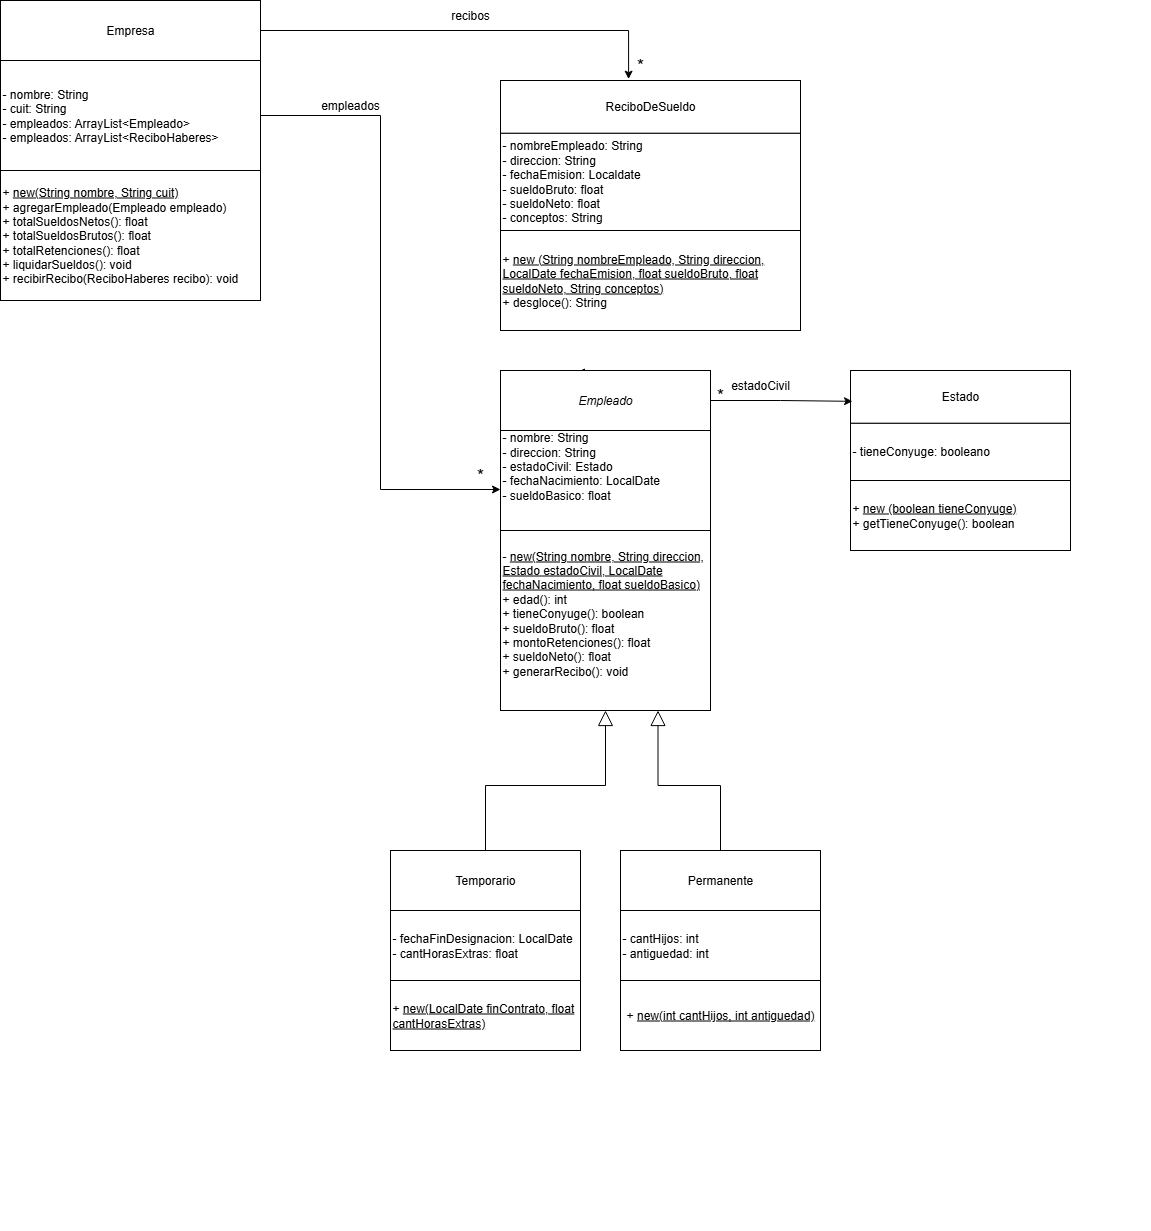

The diagram above was exported from draw.io. Its source (the exported page's mxGraphModel, read from the mxfile embedded in the PNG):
<mxGraphModel dx="1573" dy="1656" grid="1" gridSize="10" guides="1" tooltips="1" connect="1" arrows="1" fold="1" page="1" pageScale="1" pageWidth="827" pageHeight="1169" math="0" shadow="0">
  <root>
    <mxCell id="0" />
    <mxCell id="1" parent="0" />
    <mxCell id="VPY0M5oiPGhUkMEPeXPx-1" value="" style="group" parent="1" vertex="1" connectable="0">
      <mxGeometry x="280" y="-250" width="210" height="409" as="geometry" />
    </mxCell>
    <mxCell id="VPY0M5oiPGhUkMEPeXPx-2" value="- nombre: String&lt;div&gt;- direccion: String&lt;/div&gt;&lt;div&gt;- estadoCivil: Estado&lt;/div&gt;&lt;div&gt;- fechaNacimiento: LocalDate&lt;/div&gt;&lt;div&gt;- sueldoBasico: float&lt;/div&gt;&lt;div&gt;&lt;br&gt;&lt;/div&gt;&lt;div&gt;&lt;br&gt;&lt;/div&gt;" style="whiteSpace=wrap;html=1;align=left;" parent="VPY0M5oiPGhUkMEPeXPx-1" vertex="1">
      <mxGeometry y="49" width="210" height="101" as="geometry" />
    </mxCell>
    <mxCell id="VPY0M5oiPGhUkMEPeXPx-3" value="- &lt;u&gt;new(String nombre, String direccion, Estado estadoCivil, LocalDate fechaNacimiento, float sueldoBasico)&lt;/u&gt;&amp;nbsp;&lt;div&gt;+ edad(): int&lt;/div&gt;&lt;div&gt;+ tieneConyuge(): boolean&lt;br&gt;&lt;div&gt;+ sueldoBruto(): float&lt;/div&gt;&lt;div&gt;+ montoRetenciones(): float&lt;/div&gt;&lt;div&gt;+ sueldoNeto(): float&lt;/div&gt;&lt;/div&gt;&lt;div&gt;+ generarRecibo(): void&lt;/div&gt;&lt;div&gt;&lt;br&gt;&lt;/div&gt;" style="whiteSpace=wrap;html=1;align=left;" parent="VPY0M5oiPGhUkMEPeXPx-1" vertex="1">
      <mxGeometry y="150" width="210" height="180" as="geometry" />
    </mxCell>
    <mxCell id="VPY0M5oiPGhUkMEPeXPx-4" style="edgeStyle=orthogonalEdgeStyle;rounded=0;orthogonalLoop=1;jettySize=auto;html=1;exitX=0.5;exitY=0;exitDx=0;exitDy=0;strokeWidth=1;endSize=2;startSize=3;" parent="VPY0M5oiPGhUkMEPeXPx-1" source="VPY0M5oiPGhUkMEPeXPx-5" edge="1">
      <mxGeometry relative="1" as="geometry">
        <mxPoint x="80.10344827586209" y="-10.068965517241395" as="targetPoint" />
      </mxGeometry>
    </mxCell>
    <mxCell id="VPY0M5oiPGhUkMEPeXPx-5" value="&lt;i&gt;Empleado&lt;/i&gt;" style="rounded=0;whiteSpace=wrap;html=1;" parent="VPY0M5oiPGhUkMEPeXPx-1" vertex="1">
      <mxGeometry y="-10" width="210" height="60" as="geometry" />
    </mxCell>
    <mxCell id="VPY0M5oiPGhUkMEPeXPx-6" value="EMPLEADO" style="group" parent="1" vertex="1" connectable="0">
      <mxGeometry x="400" y="220" width="200" height="340" as="geometry" />
    </mxCell>
    <mxCell id="VPY0M5oiPGhUkMEPeXPx-7" value="Permanente" style="rounded=0;whiteSpace=wrap;html=1;" parent="VPY0M5oiPGhUkMEPeXPx-6" vertex="1">
      <mxGeometry width="200" height="60" as="geometry" />
    </mxCell>
    <mxCell id="VPY0M5oiPGhUkMEPeXPx-8" value="&lt;div&gt;- cantHijos: int&lt;/div&gt;&lt;div&gt;- antiguedad: int&lt;/div&gt;" style="whiteSpace=wrap;html=1;align=left;" parent="VPY0M5oiPGhUkMEPeXPx-6" vertex="1">
      <mxGeometry y="60" width="200" height="70" as="geometry" />
    </mxCell>
    <mxCell id="VPY0M5oiPGhUkMEPeXPx-9" value="&lt;span style=&quot;text-align: left;&quot;&gt;+ &lt;u&gt;new(int cantHijos, int antiguedad)&lt;/u&gt;&lt;/span&gt;" style="whiteSpace=wrap;html=1;" parent="VPY0M5oiPGhUkMEPeXPx-6" vertex="1">
      <mxGeometry y="130" width="200" height="70" as="geometry" />
    </mxCell>
    <mxCell id="VPY0M5oiPGhUkMEPeXPx-10" value="" style="group" parent="1" vertex="1" connectable="0">
      <mxGeometry x="170" y="220" width="190" height="380" as="geometry" />
    </mxCell>
    <mxCell id="VPY0M5oiPGhUkMEPeXPx-11" value="Temporario" style="rounded=0;whiteSpace=wrap;html=1;" parent="VPY0M5oiPGhUkMEPeXPx-10" vertex="1">
      <mxGeometry width="190" height="60" as="geometry" />
    </mxCell>
    <mxCell id="VPY0M5oiPGhUkMEPeXPx-12" value="&lt;div&gt;- fechaFinDesignacion: LocalDate&lt;/div&gt;&lt;div&gt;- cantHorasExtras: float&lt;/div&gt;" style="whiteSpace=wrap;html=1;align=left;" parent="VPY0M5oiPGhUkMEPeXPx-10" vertex="1">
      <mxGeometry y="60" width="190" height="70" as="geometry" />
    </mxCell>
    <mxCell id="VPY0M5oiPGhUkMEPeXPx-13" value="+ &lt;u&gt;new(LocalDate finContrato, float cantHorasExtras)&lt;/u&gt;" style="whiteSpace=wrap;html=1;align=left;" parent="VPY0M5oiPGhUkMEPeXPx-10" vertex="1">
      <mxGeometry y="130" width="190" height="70" as="geometry" />
    </mxCell>
    <mxCell id="VPY0M5oiPGhUkMEPeXPx-19" style="edgeStyle=orthogonalEdgeStyle;rounded=0;orthogonalLoop=1;jettySize=auto;html=1;entryX=0;entryY=0.594;entryDx=0;entryDy=0;entryPerimeter=0;" parent="1" source="VPY0M5oiPGhUkMEPeXPx-15" target="VPY0M5oiPGhUkMEPeXPx-2" edge="1">
      <mxGeometry relative="1" as="geometry" />
    </mxCell>
    <mxCell id="VPY0M5oiPGhUkMEPeXPx-24" value="" style="group" parent="1" vertex="1" connectable="0">
      <mxGeometry x="280" y="-550" width="300" height="240" as="geometry" />
    </mxCell>
    <mxCell id="VPY0M5oiPGhUkMEPeXPx-25" value="&lt;div&gt;- nombreEmpleado: String&lt;/div&gt;&lt;div&gt;- direccion: String&lt;/div&gt;&lt;div&gt;- fechaEmision: Localdate&lt;/div&gt;&lt;div&gt;- sueldoBruto: float&lt;/div&gt;&lt;div&gt;- sueldoNeto: float&lt;/div&gt;&lt;div&gt;- conceptos: String&lt;/div&gt;" style="whiteSpace=wrap;html=1;align=left;verticalAlign=middle;" parent="VPY0M5oiPGhUkMEPeXPx-24" vertex="1">
      <mxGeometry y="52.68" width="300" height="97.32" as="geometry" />
    </mxCell>
    <mxCell id="VPY0M5oiPGhUkMEPeXPx-26" value="+ &lt;u&gt;new&amp;nbsp;&lt;span style=&quot;background-color: transparent;&quot;&gt;(String nombreEmpleado, String direccion, LocalDate fechaEmision, float sueldoBruto, float sueldoNeto,&amp;nbsp;&lt;/span&gt;&lt;span style=&quot;background-color: transparent; color: light-dark(rgb(0, 0, 0), rgb(255, 255, 255));&quot;&gt;String conceptos)&lt;/span&gt;&lt;/u&gt;&lt;div&gt;+ desgloce(): String&lt;/div&gt;" style="whiteSpace=wrap;html=1;align=left;" parent="VPY0M5oiPGhUkMEPeXPx-24" vertex="1">
      <mxGeometry y="150" width="300" height="100" as="geometry" />
    </mxCell>
    <mxCell id="VPY0M5oiPGhUkMEPeXPx-27" value="ReciboDeSueldo" style="rounded=0;whiteSpace=wrap;html=1;" parent="VPY0M5oiPGhUkMEPeXPx-24" vertex="1">
      <mxGeometry width="300" height="52.68" as="geometry" />
    </mxCell>
    <mxCell id="VPY0M5oiPGhUkMEPeXPx-77" value="&lt;font style=&quot;font-size: 18px;&quot;&gt;*&lt;/font&gt;" style="text;html=1;align=center;verticalAlign=middle;whiteSpace=wrap;rounded=0;" parent="1" vertex="1">
      <mxGeometry x="230" y="-170" width="60" height="30" as="geometry" />
    </mxCell>
    <mxCell id="VPY0M5oiPGhUkMEPeXPx-78" value="&lt;font style=&quot;font-size: 18px;&quot;&gt;*&lt;/font&gt;" style="text;html=1;align=center;verticalAlign=middle;whiteSpace=wrap;rounded=0;" parent="1" vertex="1">
      <mxGeometry x="390" y="-580" width="60" height="30" as="geometry" />
    </mxCell>
    <mxCell id="VPY0M5oiPGhUkMEPeXPx-79" style="edgeStyle=orthogonalEdgeStyle;rounded=0;orthogonalLoop=1;jettySize=auto;html=1;entryX=0.427;entryY=-0.026;entryDx=0;entryDy=0;entryPerimeter=0;" parent="1" source="VPY0M5oiPGhUkMEPeXPx-17" target="VPY0M5oiPGhUkMEPeXPx-27" edge="1">
      <mxGeometry relative="1" as="geometry" />
    </mxCell>
    <mxCell id="VPY0M5oiPGhUkMEPeXPx-83" style="edgeStyle=orthogonalEdgeStyle;rounded=0;orthogonalLoop=1;jettySize=auto;html=1;endArrow=block;endFill=0;startSize=13;endSize=13;" parent="1" source="VPY0M5oiPGhUkMEPeXPx-11" target="VPY0M5oiPGhUkMEPeXPx-3" edge="1">
      <mxGeometry relative="1" as="geometry" />
    </mxCell>
    <mxCell id="VPY0M5oiPGhUkMEPeXPx-85" style="edgeStyle=orthogonalEdgeStyle;rounded=0;orthogonalLoop=1;jettySize=auto;html=1;entryX=0.75;entryY=1;entryDx=0;entryDy=0;endArrow=block;endFill=0;strokeWidth=1;endSize=13;startSize=13;" parent="1" source="VPY0M5oiPGhUkMEPeXPx-7" target="VPY0M5oiPGhUkMEPeXPx-3" edge="1">
      <mxGeometry relative="1" as="geometry" />
    </mxCell>
    <mxCell id="VPY0M5oiPGhUkMEPeXPx-86" value="" style="group" parent="1" vertex="1" connectable="0">
      <mxGeometry x="-220" y="-630" width="260" height="360" as="geometry" />
    </mxCell>
    <mxCell id="VPY0M5oiPGhUkMEPeXPx-15" value="&lt;div&gt;- nombre: String&lt;/div&gt;&lt;div&gt;- cuit: String&lt;/div&gt;- empleados: ArrayList&amp;lt;Empleado&amp;gt;&lt;div&gt;-&amp;nbsp;&lt;span style=&quot;background-color: transparent; color: light-dark(rgb(0, 0, 0), rgb(255, 255, 255));&quot;&gt;empleados: ArrayList&amp;lt;ReciboHaberes&amp;gt;&lt;/span&gt;&lt;/div&gt;" style="whiteSpace=wrap;html=1;align=left;" parent="VPY0M5oiPGhUkMEPeXPx-86" vertex="1">
      <mxGeometry y="60" width="260" height="110" as="geometry" />
    </mxCell>
    <mxCell id="VPY0M5oiPGhUkMEPeXPx-16" value="+ &lt;u&gt;new(String nombre, String cuit)&lt;/u&gt;&lt;div&gt;+ agregarEmpleado(Empleado empleado)&lt;/div&gt;&lt;div&gt;+ totalSueldosNetos(): float&lt;/div&gt;&lt;div&gt;+ totalSueldosBrutos(): float&lt;/div&gt;&lt;div&gt;+ totalRetenciones(): float&lt;/div&gt;&lt;div&gt;+ liquidarSueldos(): void&lt;/div&gt;&lt;div&gt;+ recibirRecibo(ReciboHaberes recibo): void&lt;/div&gt;" style="whiteSpace=wrap;html=1;align=left;" parent="VPY0M5oiPGhUkMEPeXPx-86" vertex="1">
      <mxGeometry y="170" width="260" height="130" as="geometry" />
    </mxCell>
    <mxCell id="VPY0M5oiPGhUkMEPeXPx-17" value="Empresa" style="rounded=0;whiteSpace=wrap;html=1;" parent="VPY0M5oiPGhUkMEPeXPx-86" vertex="1">
      <mxGeometry width="260" height="60" as="geometry" />
    </mxCell>
    <mxCell id="VPY0M5oiPGhUkMEPeXPx-87" value="" style="group" parent="1" vertex="1" connectable="0">
      <mxGeometry x="630" y="-260" width="300" height="240" as="geometry" />
    </mxCell>
    <mxCell id="VPY0M5oiPGhUkMEPeXPx-88" value="&lt;div&gt;- tieneConyuge: booleano&lt;/div&gt;" style="whiteSpace=wrap;html=1;align=left;verticalAlign=middle;" parent="VPY0M5oiPGhUkMEPeXPx-87" vertex="1">
      <mxGeometry y="52.68" width="220" height="57.32" as="geometry" />
    </mxCell>
    <mxCell id="VPY0M5oiPGhUkMEPeXPx-89" value="+ &lt;u&gt;new&amp;nbsp;&lt;span style=&quot;background-color: transparent;&quot;&gt;(boolean tieneConyuge&lt;/span&gt;&lt;span style=&quot;background-color: transparent; color: light-dark(rgb(0, 0, 0), rgb(255, 255, 255));&quot;&gt;)&lt;/span&gt;&lt;/u&gt;&lt;div&gt;+ getTieneConyuge(): boolean&lt;/div&gt;" style="whiteSpace=wrap;html=1;align=left;" parent="VPY0M5oiPGhUkMEPeXPx-87" vertex="1">
      <mxGeometry y="110" width="220" height="70" as="geometry" />
    </mxCell>
    <mxCell id="VPY0M5oiPGhUkMEPeXPx-90" value="Estado" style="rounded=0;whiteSpace=wrap;html=1;" parent="VPY0M5oiPGhUkMEPeXPx-87" vertex="1">
      <mxGeometry width="220" height="52.68" as="geometry" />
    </mxCell>
    <mxCell id="VPY0M5oiPGhUkMEPeXPx-91" style="edgeStyle=orthogonalEdgeStyle;rounded=0;orthogonalLoop=1;jettySize=auto;html=1;entryX=0.009;entryY=0.585;entryDx=0;entryDy=0;entryPerimeter=0;" parent="1" source="VPY0M5oiPGhUkMEPeXPx-5" target="VPY0M5oiPGhUkMEPeXPx-90" edge="1">
      <mxGeometry relative="1" as="geometry" />
    </mxCell>
    <mxCell id="VPY0M5oiPGhUkMEPeXPx-93" value="&lt;font style=&quot;font-size: 18px;&quot;&gt;*&lt;/font&gt;" style="text;html=1;align=center;verticalAlign=middle;whiteSpace=wrap;rounded=0;" parent="1" vertex="1">
      <mxGeometry x="470" y="-250" width="60" height="30" as="geometry" />
    </mxCell>
    <mxCell id="xQh85r9-B-TusZX7rGb7-1" value="recibos" style="text;html=1;align=center;verticalAlign=middle;whiteSpace=wrap;rounded=0;" parent="1" vertex="1">
      <mxGeometry x="220" y="-630" width="60" height="30" as="geometry" />
    </mxCell>
    <mxCell id="xQh85r9-B-TusZX7rGb7-3" value="empleados" style="text;html=1;align=center;verticalAlign=middle;whiteSpace=wrap;rounded=0;" parent="1" vertex="1">
      <mxGeometry x="100" y="-540" width="60" height="30" as="geometry" />
    </mxCell>
    <mxCell id="xQh85r9-B-TusZX7rGb7-6" value="estadoCivil" style="text;html=1;align=center;verticalAlign=middle;whiteSpace=wrap;rounded=0;" parent="1" vertex="1">
      <mxGeometry x="510" y="-260" width="60" height="30" as="geometry" />
    </mxCell>
  </root>
</mxGraphModel>